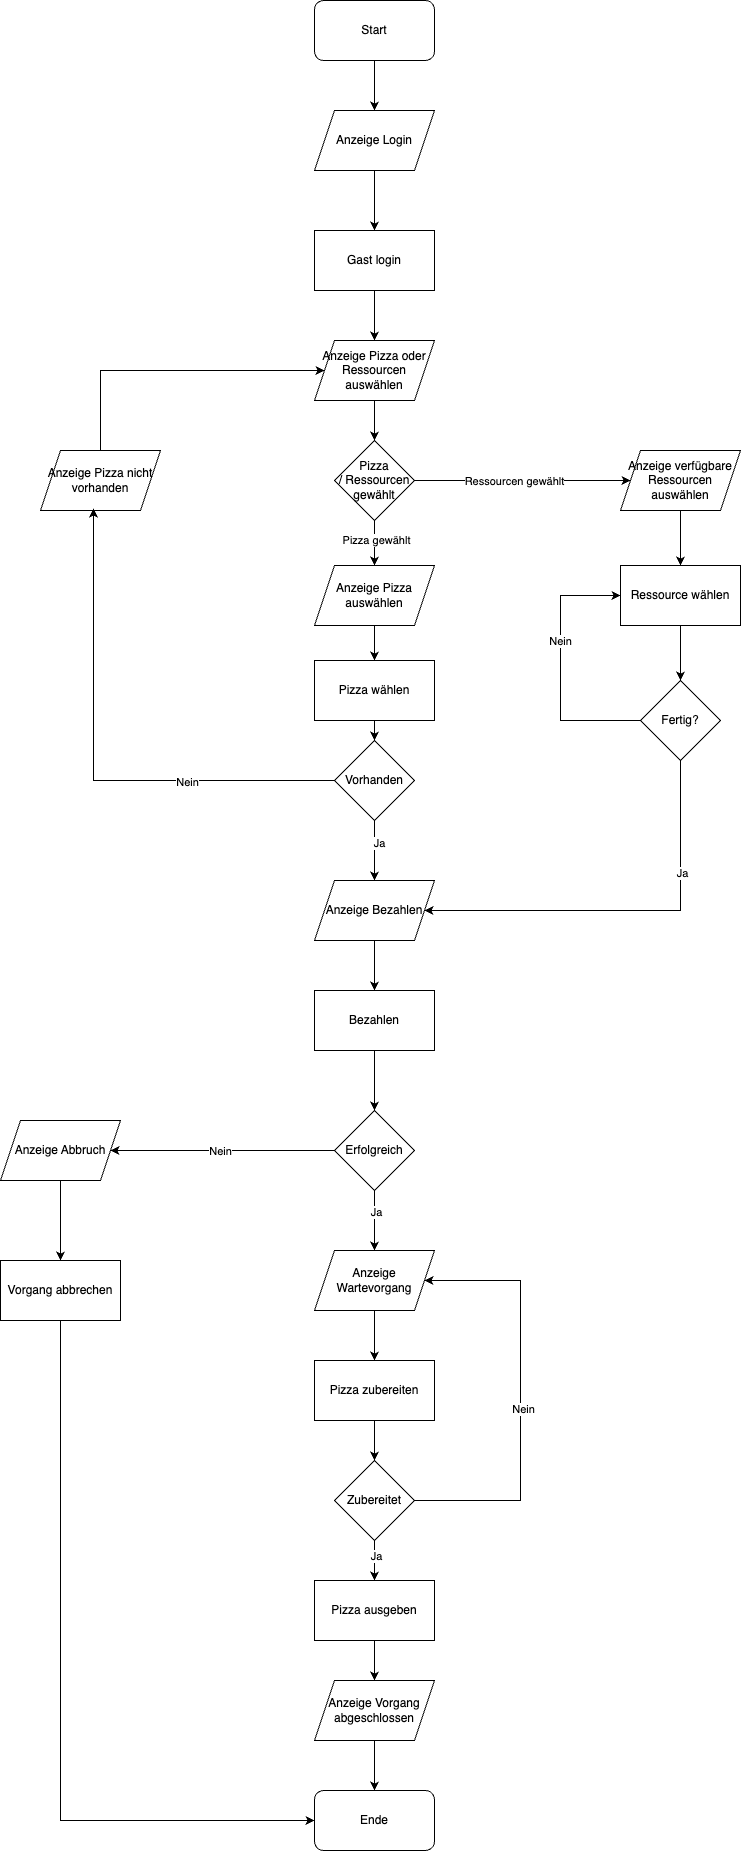

The diagram above was exported from draw.io. Its source (the exported page's mxGraphModel, read from the mxfile embedded in the PNG):
<mxGraphModel dx="984" dy="645" grid="1" gridSize="10" guides="1" tooltips="1" connect="1" arrows="1" fold="1" page="1" pageScale="1" pageWidth="827" pageHeight="1169" math="0" shadow="0">
  <root>
    <mxCell id="0" />
    <mxCell id="1" parent="0" />
    <mxCell id="A3zKgvfUYJhctas9GV3O-19" style="edgeStyle=orthogonalEdgeStyle;rounded=0;orthogonalLoop=1;jettySize=auto;html=1;entryX=0.5;entryY=0;entryDx=0;entryDy=0;" parent="1" source="A3zKgvfUYJhctas9GV3O-3" target="A3zKgvfUYJhctas9GV3O-5" edge="1">
      <mxGeometry relative="1" as="geometry" />
    </mxCell>
    <mxCell id="A3zKgvfUYJhctas9GV3O-3" value="Start" style="rounded=1;whiteSpace=wrap;html=1;" parent="1" vertex="1">
      <mxGeometry x="354" y="20" width="120" height="60" as="geometry" />
    </mxCell>
    <mxCell id="A3zKgvfUYJhctas9GV3O-20" style="edgeStyle=orthogonalEdgeStyle;rounded=0;orthogonalLoop=1;jettySize=auto;html=1;entryX=0.5;entryY=0;entryDx=0;entryDy=0;" parent="1" source="A3zKgvfUYJhctas9GV3O-5" target="A3zKgvfUYJhctas9GV3O-6" edge="1">
      <mxGeometry relative="1" as="geometry" />
    </mxCell>
    <mxCell id="A3zKgvfUYJhctas9GV3O-5" value="Anzeige Login" style="shape=parallelogram;perimeter=parallelogramPerimeter;whiteSpace=wrap;html=1;fixedSize=1;" parent="1" vertex="1">
      <mxGeometry x="354" y="130" width="120" height="60" as="geometry" />
    </mxCell>
    <mxCell id="A3zKgvfUYJhctas9GV3O-21" style="edgeStyle=orthogonalEdgeStyle;rounded=0;orthogonalLoop=1;jettySize=auto;html=1;entryX=0.5;entryY=0;entryDx=0;entryDy=0;" parent="1" source="A3zKgvfUYJhctas9GV3O-6" target="A3zKgvfUYJhctas9GV3O-9" edge="1">
      <mxGeometry relative="1" as="geometry" />
    </mxCell>
    <mxCell id="A3zKgvfUYJhctas9GV3O-6" value="Gast login" style="rounded=0;whiteSpace=wrap;html=1;" parent="1" vertex="1">
      <mxGeometry x="354" y="250" width="120" height="60" as="geometry" />
    </mxCell>
    <mxCell id="A3zKgvfUYJhctas9GV3O-24" style="edgeStyle=orthogonalEdgeStyle;rounded=0;orthogonalLoop=1;jettySize=auto;html=1;entryX=0.5;entryY=0;entryDx=0;entryDy=0;" parent="1" source="A3zKgvfUYJhctas9GV3O-8" target="A3zKgvfUYJhctas9GV3O-11" edge="1">
      <mxGeometry relative="1" as="geometry" />
    </mxCell>
    <mxCell id="A3zKgvfUYJhctas9GV3O-49" value="Ja" style="edgeLabel;html=1;align=center;verticalAlign=middle;resizable=0;points=[];" parent="A3zKgvfUYJhctas9GV3O-24" vertex="1" connectable="0">
      <mxGeometry x="-0.2667" y="4" relative="1" as="geometry">
        <mxPoint as="offset" />
      </mxGeometry>
    </mxCell>
    <mxCell id="A3zKgvfUYJhctas9GV3O-8" value="Vorhanden" style="rhombus;whiteSpace=wrap;html=1;" parent="1" vertex="1">
      <mxGeometry x="374" y="760" width="80" height="80" as="geometry" />
    </mxCell>
    <mxCell id="ZtJzqkxJkQLWnWSydExe-3" style="edgeStyle=orthogonalEdgeStyle;rounded=0;orthogonalLoop=1;jettySize=auto;html=1;entryX=0.5;entryY=0;entryDx=0;entryDy=0;" edge="1" parent="1" source="A3zKgvfUYJhctas9GV3O-9" target="ZtJzqkxJkQLWnWSydExe-1">
      <mxGeometry relative="1" as="geometry" />
    </mxCell>
    <mxCell id="A3zKgvfUYJhctas9GV3O-9" value="Anzeige Pizza oder Ressourcen&lt;div&gt;auswählen&lt;/div&gt;" style="shape=parallelogram;perimeter=parallelogramPerimeter;whiteSpace=wrap;html=1;fixedSize=1;" parent="1" vertex="1">
      <mxGeometry x="354" y="360" width="120" height="60" as="geometry" />
    </mxCell>
    <mxCell id="ZtJzqkxJkQLWnWSydExe-8" style="edgeStyle=orthogonalEdgeStyle;rounded=0;orthogonalLoop=1;jettySize=auto;html=1;entryX=0.5;entryY=0;entryDx=0;entryDy=0;" edge="1" parent="1" source="A3zKgvfUYJhctas9GV3O-10" target="A3zKgvfUYJhctas9GV3O-8">
      <mxGeometry relative="1" as="geometry" />
    </mxCell>
    <mxCell id="A3zKgvfUYJhctas9GV3O-10" value="Pizza wählen" style="rounded=0;whiteSpace=wrap;html=1;" parent="1" vertex="1">
      <mxGeometry x="354" y="680" width="120" height="60" as="geometry" />
    </mxCell>
    <mxCell id="A3zKgvfUYJhctas9GV3O-25" style="edgeStyle=orthogonalEdgeStyle;rounded=0;orthogonalLoop=1;jettySize=auto;html=1;entryX=0.5;entryY=0;entryDx=0;entryDy=0;" parent="1" source="A3zKgvfUYJhctas9GV3O-11" target="A3zKgvfUYJhctas9GV3O-12" edge="1">
      <mxGeometry relative="1" as="geometry" />
    </mxCell>
    <mxCell id="A3zKgvfUYJhctas9GV3O-11" value="Anzeige Bezahlen" style="shape=parallelogram;perimeter=parallelogramPerimeter;whiteSpace=wrap;html=1;fixedSize=1;" parent="1" vertex="1">
      <mxGeometry x="354" y="900" width="120" height="60" as="geometry" />
    </mxCell>
    <mxCell id="A3zKgvfUYJhctas9GV3O-26" style="edgeStyle=orthogonalEdgeStyle;rounded=0;orthogonalLoop=1;jettySize=auto;html=1;entryX=0.5;entryY=0;entryDx=0;entryDy=0;" parent="1" source="A3zKgvfUYJhctas9GV3O-12" target="A3zKgvfUYJhctas9GV3O-13" edge="1">
      <mxGeometry relative="1" as="geometry" />
    </mxCell>
    <mxCell id="A3zKgvfUYJhctas9GV3O-12" value="Bezahlen" style="rounded=0;whiteSpace=wrap;html=1;" parent="1" vertex="1">
      <mxGeometry x="354" y="1010" width="120" height="60" as="geometry" />
    </mxCell>
    <mxCell id="A3zKgvfUYJhctas9GV3O-27" style="edgeStyle=orthogonalEdgeStyle;rounded=0;orthogonalLoop=1;jettySize=auto;html=1;entryX=0.5;entryY=0;entryDx=0;entryDy=0;" parent="1" source="A3zKgvfUYJhctas9GV3O-13" target="A3zKgvfUYJhctas9GV3O-14" edge="1">
      <mxGeometry relative="1" as="geometry" />
    </mxCell>
    <mxCell id="A3zKgvfUYJhctas9GV3O-42" value="Ja" style="edgeLabel;html=1;align=center;verticalAlign=middle;resizable=0;points=[];" parent="A3zKgvfUYJhctas9GV3O-27" vertex="1" connectable="0">
      <mxGeometry x="-0.3" y="1" relative="1" as="geometry">
        <mxPoint as="offset" />
      </mxGeometry>
    </mxCell>
    <mxCell id="A3zKgvfUYJhctas9GV3O-40" style="edgeStyle=orthogonalEdgeStyle;rounded=0;orthogonalLoop=1;jettySize=auto;html=1;exitX=0;exitY=0.5;exitDx=0;exitDy=0;entryX=1;entryY=0.5;entryDx=0;entryDy=0;" parent="1" source="A3zKgvfUYJhctas9GV3O-13" target="A3zKgvfUYJhctas9GV3O-39" edge="1">
      <mxGeometry relative="1" as="geometry" />
    </mxCell>
    <mxCell id="A3zKgvfUYJhctas9GV3O-41" value="Nein" style="edgeLabel;html=1;align=center;verticalAlign=middle;resizable=0;points=[];" parent="A3zKgvfUYJhctas9GV3O-40" vertex="1" connectable="0">
      <mxGeometry x="0.0268" relative="1" as="geometry">
        <mxPoint as="offset" />
      </mxGeometry>
    </mxCell>
    <mxCell id="A3zKgvfUYJhctas9GV3O-13" value="Erfolgreich" style="rhombus;whiteSpace=wrap;html=1;" parent="1" vertex="1">
      <mxGeometry x="374" y="1130" width="80" height="80" as="geometry" />
    </mxCell>
    <mxCell id="A3zKgvfUYJhctas9GV3O-28" style="edgeStyle=orthogonalEdgeStyle;rounded=0;orthogonalLoop=1;jettySize=auto;html=1;entryX=0.5;entryY=0;entryDx=0;entryDy=0;" parent="1" source="A3zKgvfUYJhctas9GV3O-14" target="A3zKgvfUYJhctas9GV3O-15" edge="1">
      <mxGeometry relative="1" as="geometry" />
    </mxCell>
    <mxCell id="A3zKgvfUYJhctas9GV3O-14" value="Anzeige Wartevorgang" style="shape=parallelogram;perimeter=parallelogramPerimeter;whiteSpace=wrap;html=1;fixedSize=1;" parent="1" vertex="1">
      <mxGeometry x="354" y="1270" width="120" height="60" as="geometry" />
    </mxCell>
    <mxCell id="A3zKgvfUYJhctas9GV3O-29" style="edgeStyle=orthogonalEdgeStyle;rounded=0;orthogonalLoop=1;jettySize=auto;html=1;" parent="1" source="A3zKgvfUYJhctas9GV3O-15" target="A3zKgvfUYJhctas9GV3O-16" edge="1">
      <mxGeometry relative="1" as="geometry" />
    </mxCell>
    <mxCell id="A3zKgvfUYJhctas9GV3O-15" value="Pizza zubereiten" style="rounded=0;whiteSpace=wrap;html=1;" parent="1" vertex="1">
      <mxGeometry x="354" y="1380" width="120" height="60" as="geometry" />
    </mxCell>
    <mxCell id="A3zKgvfUYJhctas9GV3O-30" style="edgeStyle=orthogonalEdgeStyle;rounded=0;orthogonalLoop=1;jettySize=auto;html=1;entryX=0.5;entryY=0;entryDx=0;entryDy=0;" parent="1" source="A3zKgvfUYJhctas9GV3O-16" target="A3zKgvfUYJhctas9GV3O-18" edge="1">
      <mxGeometry relative="1" as="geometry" />
    </mxCell>
    <mxCell id="A3zKgvfUYJhctas9GV3O-34" value="Ja" style="edgeLabel;html=1;align=center;verticalAlign=middle;resizable=0;points=[];" parent="A3zKgvfUYJhctas9GV3O-30" vertex="1" connectable="0">
      <mxGeometry x="-0.25" y="1" relative="1" as="geometry">
        <mxPoint as="offset" />
      </mxGeometry>
    </mxCell>
    <mxCell id="A3zKgvfUYJhctas9GV3O-35" style="edgeStyle=orthogonalEdgeStyle;rounded=0;orthogonalLoop=1;jettySize=auto;html=1;entryX=1;entryY=0.5;entryDx=0;entryDy=0;" parent="1" source="A3zKgvfUYJhctas9GV3O-16" target="A3zKgvfUYJhctas9GV3O-14" edge="1">
      <mxGeometry relative="1" as="geometry">
        <Array as="points">
          <mxPoint x="560" y="1520" />
          <mxPoint x="560" y="1300" />
        </Array>
      </mxGeometry>
    </mxCell>
    <mxCell id="A3zKgvfUYJhctas9GV3O-36" value="Nein" style="edgeLabel;html=1;align=center;verticalAlign=middle;resizable=0;points=[];" parent="A3zKgvfUYJhctas9GV3O-35" vertex="1" connectable="0">
      <mxGeometry x="-0.0596" y="-2" relative="1" as="geometry">
        <mxPoint as="offset" />
      </mxGeometry>
    </mxCell>
    <mxCell id="A3zKgvfUYJhctas9GV3O-16" value="Zubereitet" style="rhombus;whiteSpace=wrap;html=1;" parent="1" vertex="1">
      <mxGeometry x="374" y="1480" width="80" height="80" as="geometry" />
    </mxCell>
    <mxCell id="A3zKgvfUYJhctas9GV3O-33" style="edgeStyle=orthogonalEdgeStyle;rounded=0;orthogonalLoop=1;jettySize=auto;html=1;" parent="1" source="A3zKgvfUYJhctas9GV3O-17" target="A3zKgvfUYJhctas9GV3O-32" edge="1">
      <mxGeometry relative="1" as="geometry" />
    </mxCell>
    <mxCell id="A3zKgvfUYJhctas9GV3O-17" value="Anzeige Vorgang abgeschlossen" style="shape=parallelogram;perimeter=parallelogramPerimeter;whiteSpace=wrap;html=1;fixedSize=1;" parent="1" vertex="1">
      <mxGeometry x="354" y="1700" width="120" height="60" as="geometry" />
    </mxCell>
    <mxCell id="A3zKgvfUYJhctas9GV3O-31" style="edgeStyle=orthogonalEdgeStyle;rounded=0;orthogonalLoop=1;jettySize=auto;html=1;entryX=0.5;entryY=0;entryDx=0;entryDy=0;" parent="1" source="A3zKgvfUYJhctas9GV3O-18" target="A3zKgvfUYJhctas9GV3O-17" edge="1">
      <mxGeometry relative="1" as="geometry" />
    </mxCell>
    <mxCell id="A3zKgvfUYJhctas9GV3O-18" value="Pizza ausgeben" style="rounded=0;whiteSpace=wrap;html=1;" parent="1" vertex="1">
      <mxGeometry x="354" y="1600" width="120" height="60" as="geometry" />
    </mxCell>
    <mxCell id="A3zKgvfUYJhctas9GV3O-32" value="Ende" style="rounded=1;whiteSpace=wrap;html=1;" parent="1" vertex="1">
      <mxGeometry x="354" y="1810" width="120" height="60" as="geometry" />
    </mxCell>
    <mxCell id="A3zKgvfUYJhctas9GV3O-44" style="edgeStyle=orthogonalEdgeStyle;rounded=0;orthogonalLoop=1;jettySize=auto;html=1;entryX=0;entryY=0.5;entryDx=0;entryDy=0;" parent="1" source="A3zKgvfUYJhctas9GV3O-38" target="A3zKgvfUYJhctas9GV3O-32" edge="1">
      <mxGeometry relative="1" as="geometry">
        <Array as="points">
          <mxPoint x="100" y="1840" />
        </Array>
      </mxGeometry>
    </mxCell>
    <mxCell id="A3zKgvfUYJhctas9GV3O-38" value="Vorgang abbrechen" style="rounded=0;whiteSpace=wrap;html=1;" parent="1" vertex="1">
      <mxGeometry x="40" y="1280" width="120" height="60" as="geometry" />
    </mxCell>
    <mxCell id="A3zKgvfUYJhctas9GV3O-43" style="edgeStyle=orthogonalEdgeStyle;rounded=0;orthogonalLoop=1;jettySize=auto;html=1;entryX=0.5;entryY=0;entryDx=0;entryDy=0;" parent="1" source="A3zKgvfUYJhctas9GV3O-39" target="A3zKgvfUYJhctas9GV3O-38" edge="1">
      <mxGeometry relative="1" as="geometry" />
    </mxCell>
    <mxCell id="A3zKgvfUYJhctas9GV3O-39" value="Anzeige Abbruch" style="shape=parallelogram;perimeter=parallelogramPerimeter;whiteSpace=wrap;html=1;fixedSize=1;" parent="1" vertex="1">
      <mxGeometry x="40" y="1140" width="120" height="60" as="geometry" />
    </mxCell>
    <mxCell id="A3zKgvfUYJhctas9GV3O-48" style="edgeStyle=orthogonalEdgeStyle;rounded=0;orthogonalLoop=1;jettySize=auto;html=1;entryX=0;entryY=0.5;entryDx=0;entryDy=0;" parent="1" source="A3zKgvfUYJhctas9GV3O-46" target="A3zKgvfUYJhctas9GV3O-9" edge="1">
      <mxGeometry relative="1" as="geometry">
        <Array as="points">
          <mxPoint x="140" y="390" />
        </Array>
      </mxGeometry>
    </mxCell>
    <mxCell id="A3zKgvfUYJhctas9GV3O-46" value="Anzeige Pizza nicht vorhanden" style="shape=parallelogram;perimeter=parallelogramPerimeter;whiteSpace=wrap;html=1;fixedSize=1;" parent="1" vertex="1">
      <mxGeometry x="80" y="470" width="120" height="60" as="geometry" />
    </mxCell>
    <mxCell id="A3zKgvfUYJhctas9GV3O-47" style="edgeStyle=orthogonalEdgeStyle;rounded=0;orthogonalLoop=1;jettySize=auto;html=1;entryX=0.442;entryY=0.967;entryDx=0;entryDy=0;entryPerimeter=0;" parent="1" source="A3zKgvfUYJhctas9GV3O-8" target="A3zKgvfUYJhctas9GV3O-46" edge="1">
      <mxGeometry relative="1" as="geometry" />
    </mxCell>
    <mxCell id="A3zKgvfUYJhctas9GV3O-50" value="Nein" style="edgeLabel;html=1;align=center;verticalAlign=middle;resizable=0;points=[];" parent="A3zKgvfUYJhctas9GV3O-47" vertex="1" connectable="0">
      <mxGeometry x="-0.4221" y="1" relative="1" as="geometry">
        <mxPoint as="offset" />
      </mxGeometry>
    </mxCell>
    <mxCell id="ZtJzqkxJkQLWnWSydExe-6" style="edgeStyle=orthogonalEdgeStyle;rounded=0;orthogonalLoop=1;jettySize=auto;html=1;entryX=0.5;entryY=0;entryDx=0;entryDy=0;" edge="1" parent="1" source="ZtJzqkxJkQLWnWSydExe-1" target="ZtJzqkxJkQLWnWSydExe-5">
      <mxGeometry relative="1" as="geometry" />
    </mxCell>
    <mxCell id="ZtJzqkxJkQLWnWSydExe-10" value="Pizza gewählt" style="edgeLabel;html=1;align=center;verticalAlign=middle;resizable=0;points=[];" vertex="1" connectable="0" parent="ZtJzqkxJkQLWnWSydExe-6">
      <mxGeometry x="-0.1556" y="1" relative="1" as="geometry">
        <mxPoint as="offset" />
      </mxGeometry>
    </mxCell>
    <mxCell id="ZtJzqkxJkQLWnWSydExe-9" style="edgeStyle=orthogonalEdgeStyle;rounded=0;orthogonalLoop=1;jettySize=auto;html=1;" edge="1" parent="1" source="ZtJzqkxJkQLWnWSydExe-1" target="ZtJzqkxJkQLWnWSydExe-4">
      <mxGeometry relative="1" as="geometry" />
    </mxCell>
    <mxCell id="ZtJzqkxJkQLWnWSydExe-11" value="Ressourcen gewählt" style="edgeLabel;html=1;align=center;verticalAlign=middle;resizable=0;points=[];" vertex="1" connectable="0" parent="ZtJzqkxJkQLWnWSydExe-9">
      <mxGeometry x="-0.0833" relative="1" as="geometry">
        <mxPoint as="offset" />
      </mxGeometry>
    </mxCell>
    <mxCell id="ZtJzqkxJkQLWnWSydExe-1" value="Pizza /&amp;nbsp;&lt;span style=&quot;background-color: initial;&quot;&gt;Ressourcen&lt;/span&gt;&lt;div&gt;&lt;span style=&quot;background-color: initial;&quot;&gt;gewählt&lt;/span&gt;&lt;/div&gt;" style="rhombus;whiteSpace=wrap;html=1;" vertex="1" parent="1">
      <mxGeometry x="374" y="460" width="80" height="80" as="geometry" />
    </mxCell>
    <mxCell id="ZtJzqkxJkQLWnWSydExe-14" style="edgeStyle=orthogonalEdgeStyle;rounded=0;orthogonalLoop=1;jettySize=auto;html=1;entryX=0.5;entryY=0;entryDx=0;entryDy=0;" edge="1" parent="1" source="ZtJzqkxJkQLWnWSydExe-4" target="ZtJzqkxJkQLWnWSydExe-13">
      <mxGeometry relative="1" as="geometry" />
    </mxCell>
    <mxCell id="ZtJzqkxJkQLWnWSydExe-4" value="Anzeige verfügbare Ressourcen auswählen" style="shape=parallelogram;perimeter=parallelogramPerimeter;whiteSpace=wrap;html=1;fixedSize=1;" vertex="1" parent="1">
      <mxGeometry x="660" y="470" width="120" height="60" as="geometry" />
    </mxCell>
    <mxCell id="ZtJzqkxJkQLWnWSydExe-7" style="edgeStyle=orthogonalEdgeStyle;rounded=0;orthogonalLoop=1;jettySize=auto;html=1;entryX=0.5;entryY=0;entryDx=0;entryDy=0;" edge="1" parent="1" source="ZtJzqkxJkQLWnWSydExe-5" target="A3zKgvfUYJhctas9GV3O-10">
      <mxGeometry relative="1" as="geometry" />
    </mxCell>
    <mxCell id="ZtJzqkxJkQLWnWSydExe-5" value="Anzeige Pizza auswählen" style="shape=parallelogram;perimeter=parallelogramPerimeter;whiteSpace=wrap;html=1;fixedSize=1;" vertex="1" parent="1">
      <mxGeometry x="354" y="585" width="120" height="60" as="geometry" />
    </mxCell>
    <mxCell id="ZtJzqkxJkQLWnWSydExe-19" style="edgeStyle=orthogonalEdgeStyle;rounded=0;orthogonalLoop=1;jettySize=auto;html=1;entryX=0.5;entryY=0;entryDx=0;entryDy=0;" edge="1" parent="1" source="ZtJzqkxJkQLWnWSydExe-13" target="ZtJzqkxJkQLWnWSydExe-16">
      <mxGeometry relative="1" as="geometry" />
    </mxCell>
    <mxCell id="ZtJzqkxJkQLWnWSydExe-13" value="Ressource wählen" style="rounded=0;whiteSpace=wrap;html=1;" vertex="1" parent="1">
      <mxGeometry x="660" y="585" width="120" height="60" as="geometry" />
    </mxCell>
    <mxCell id="ZtJzqkxJkQLWnWSydExe-17" style="edgeStyle=orthogonalEdgeStyle;rounded=0;orthogonalLoop=1;jettySize=auto;html=1;entryX=0;entryY=0.5;entryDx=0;entryDy=0;" edge="1" parent="1" source="ZtJzqkxJkQLWnWSydExe-16" target="ZtJzqkxJkQLWnWSydExe-13">
      <mxGeometry relative="1" as="geometry">
        <Array as="points">
          <mxPoint x="600" y="740" />
          <mxPoint x="600" y="615" />
        </Array>
      </mxGeometry>
    </mxCell>
    <mxCell id="ZtJzqkxJkQLWnWSydExe-18" value="Nein" style="edgeLabel;html=1;align=center;verticalAlign=middle;resizable=0;points=[];" vertex="1" connectable="0" parent="ZtJzqkxJkQLWnWSydExe-17">
      <mxGeometry x="0.2075" y="1" relative="1" as="geometry">
        <mxPoint as="offset" />
      </mxGeometry>
    </mxCell>
    <mxCell id="ZtJzqkxJkQLWnWSydExe-20" style="edgeStyle=orthogonalEdgeStyle;rounded=0;orthogonalLoop=1;jettySize=auto;html=1;entryX=1;entryY=0.5;entryDx=0;entryDy=0;" edge="1" parent="1" source="ZtJzqkxJkQLWnWSydExe-16" target="A3zKgvfUYJhctas9GV3O-11">
      <mxGeometry relative="1" as="geometry">
        <Array as="points">
          <mxPoint x="720" y="930" />
        </Array>
      </mxGeometry>
    </mxCell>
    <mxCell id="ZtJzqkxJkQLWnWSydExe-21" value="Ja" style="edgeLabel;html=1;align=center;verticalAlign=middle;resizable=0;points=[];" vertex="1" connectable="0" parent="ZtJzqkxJkQLWnWSydExe-20">
      <mxGeometry x="-0.4483" y="1" relative="1" as="geometry">
        <mxPoint as="offset" />
      </mxGeometry>
    </mxCell>
    <mxCell id="ZtJzqkxJkQLWnWSydExe-16" value="Fertig?" style="rhombus;whiteSpace=wrap;html=1;" vertex="1" parent="1">
      <mxGeometry x="680" y="700" width="80" height="80" as="geometry" />
    </mxCell>
  </root>
</mxGraphModel>